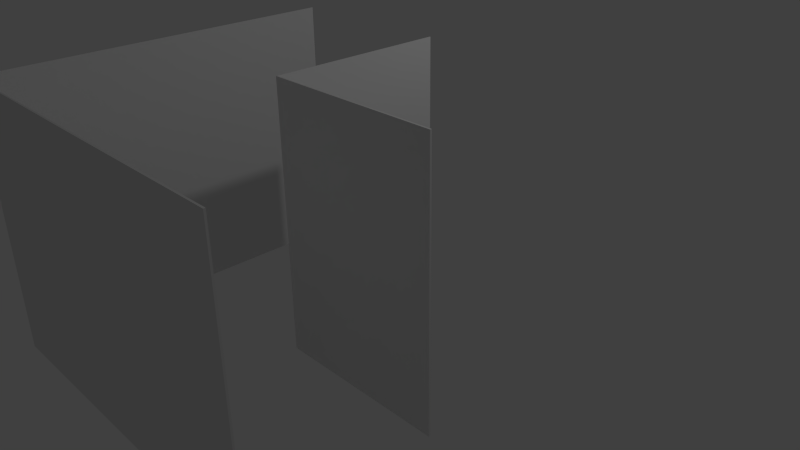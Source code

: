 # Source: knickWaende.blend  (saved by Blender 2.74.0; exported with 4.5.12 LTS)
import bpy
from mathutils import Matrix  # noqa: F401  (used for matrix-valued properties, if any)

bpy.ops.wm.read_factory_settings(use_empty=True)
scene = bpy.context.scene
scene.name = 'Scene'

# ---- collections
col_collection_1 = bpy.data.collections.new('Collection 1'); scene.collection.children.link(col_collection_1)

# ---- world
world_world = bpy.data.worlds.new('World'); scene.world = world_world
world_world.color = (0.05088, 0.05088, 0.05088)
world_world.use_sun_shadow = False
world_world.sun_shadow_jitter_overblur = 0.0
world_world.cycles.sampling_method = 'MANUAL'
world_world.cycles.sample_map_resolution = 256

# ---- cameras
cam_camera = bpy.data.cameras.new('Camera')
cam_camera.clip_end = 100.0
cam_camera.lens = 35.0
cam_camera.sensor_width = 32.0
cam_camera.sensor_height = 18.0
cam_camera.ortho_scale = 7.314
cam_camera.dof.focus_distance = 0.0
cam_camera.dof.aperture_fstop = 128.0

# ---- lights
light_lamp = bpy.data.lights.new('Lamp', 'POINT')
light_lamp.transmission_factor = 0.0
light_lamp.cutoff_distance = 30.0
light_lamp.energy = 100.0
light_lamp.shadow_buffer_clip_start = 1.001
light_lamp.shadow_soft_size = 0.1
light_lamp.shadow_maximum_resolution = 0.006
light_lamp.use_absolute_resolution = True
light_lamp.cycles.use_multiple_importance_sampling = False

# ---- meshes
me_plane_001 = bpy.data.meshes.new('Plane.001')
me_plane_001.from_pydata([(-1.0, -1.0, 0.0), (1.0, -1.0, 0.0), (-1.0, 0.0, 0.0), (1.0, 0.0, 0.0), (-1.0, 0.0, 2.5), (-1.0, -1.0, 2.5), (1.0, -1.0, 2.5), (1.0, 0.0, 2.5), (-1.0, -2.0, 0.0), (1.0, -2.0, 0.0), (-1.0, -2.0, 2.5), (1.0, -2.0, 2.5), (3.0, -1.0, 2.5), (3.0, -1.0, 0.0), (3.0, -2.0, 2.5), (3.0, -2.0, 0.0), (-1.01, -1.0, 0.0), (1.007, -0.9929, 0.0), (-1.01, 0.0, 0.0), (1.01, 0.0, 0.0), (-1.01, 0.0, 2.5), (-1.01, -1.0, 2.5), (1.007, -0.9929, 2.5), (1.01, 0.0, 2.5), (-1.007, -2.007, 0.0), (1.0, -2.01, 0.0), (-1.007, -2.007, 2.5), (1.0, -2.01, 2.5), (3.0, -0.99, 2.5), (3.0, -0.99, 0.0), (3.0, -2.01, 2.5), (3.0, -2.01, 0.0)], [], [(1, 6, 7, 3), (2, 4, 5, 0), (9, 8, 10, 11), (9, 11, 14, 15), (6, 1, 13, 12), (0, 5, 10, 8), (19, 23, 22, 17), (16, 21, 20, 18), (27, 26, 24, 25), (31, 30, 27, 25), (28, 29, 17, 22), (24, 26, 21, 16), (2, 0, 16, 18), (1, 3, 19, 17), (5, 4, 20, 21), (7, 6, 22, 23), (3, 7, 23, 19), (4, 2, 18, 20), (8, 9, 25, 24), (11, 10, 26, 27), (0, 8, 24, 16), (10, 5, 21, 26), (12, 13, 29, 28), (15, 14, 30, 31), (13, 1, 17, 29), (9, 15, 31, 25), (14, 11, 27, 30), (6, 12, 28, 22)])
me_plane_001.use_remesh_preserve_volume = False
me_plane_001.use_remesh_preserve_attributes = False
me_plane_001.use_mirror_vertex_groups = False
me_plane_001.update()

# ---- objects
ob_plane_001 = bpy.data.objects.new('Plane.001', me_plane_001)
ob_lamp = bpy.data.objects.new('Lamp', light_lamp)
ob_camera = bpy.data.objects.new('Camera', cam_camera)

# ---- transforms, parenting, visibility, modifiers, constraints
ob_plane_001.location = (0.0, 0.0, 0.0)
ob_plane_001.scale = (1.0, 2.0, 1.2)
ob_plane_001.lineart.crease_threshold = 0.0
ob_lamp.location = (4.076, 1.005, 5.904)
ob_lamp.rotation_euler = (0.6503, 0.05522, 1.866)
ob_lamp.lock_rotations_4d = False
ob_lamp.empty_display_type = 'ARROWS'
ob_lamp.color = (0.0, 0.0, 0.0, 0.0)
ob_lamp.lineart.crease_threshold = 0.0
ob_camera.location = (7.481, -6.508, 5.344)
ob_camera.rotation_euler = (1.109, 0.01082, 0.8149)
ob_camera.lock_rotations_4d = False
ob_camera.empty_display_type = 'ARROWS'
ob_camera.color = (0.0, 0.0, 0.0, 0.0)
ob_camera.display_type = 'WIRE'
ob_camera.lineart.crease_threshold = 0.0

# ---- collection membership
col_collection_1.objects.link(ob_plane_001)
col_collection_1.objects.link(ob_lamp)
col_collection_1.objects.link(ob_camera)

# ---- scene / render settings (as saved in the file)
scene.camera = ob_camera
scene.frame_start = 1; scene.frame_end = 250; scene.frame_set(1)
scene.render.engine = 'BLENDER_EEVEE_NEXT'
scene.render.resolution_percentage = 50
scene.render.dither_intensity = 0.0
scene.cycles.use_denoising = False
scene.cycles.samples = 10
scene.cycles.sampling_pattern = 'TABULATED_SOBOL'
scene.cycles.light_sampling_threshold = 0.0
scene.cycles.use_adaptive_sampling = False
scene.cycles.use_light_tree = False
scene.cycles.blur_glossy = 0.0
scene.cycles.volume_bounces = 1
scene.cycles.pixel_filter_type = 'GAUSSIAN'
scene.cycles.sample_clamp_indirect = 0.0
scene.view_settings.view_transform = 'Standard'
bpy.context.view_layer.update()
